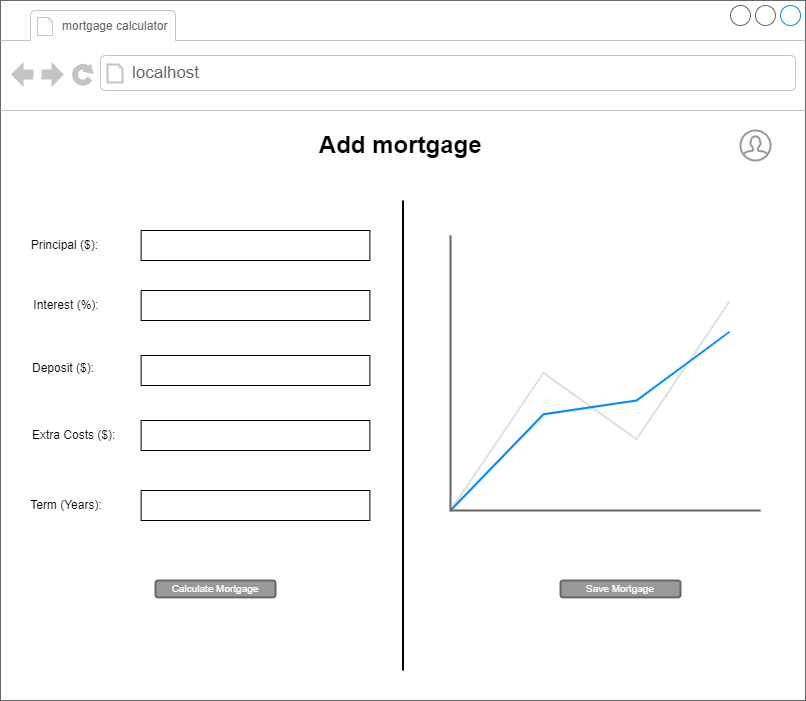

The diagram above was exported from draw.io. Its source (the exported page's mxGraphModel, read from the mxfile embedded in the PNG):
<mxGraphModel dx="898" dy="535" grid="1" gridSize="10" guides="1" tooltips="1" connect="1" arrows="1" fold="1" page="1" pageScale="1" pageWidth="850" pageHeight="1100" math="0" shadow="0">
  <root>
    <mxCell id="0" />
    <mxCell id="1" parent="0" />
    <mxCell id="bzppXRtdbMCrvC8VhTmT-1" value="" style="strokeWidth=1;shadow=0;dashed=0;align=center;html=1;shape=mxgraph.mockup.containers.browserWindow;rSize=0;strokeColor=#666666;strokeColor2=#008cff;strokeColor3=#c4c4c4;mainText=,;recursiveResize=0;" parent="1" vertex="1">
      <mxGeometry x="150" y="90" width="805" height="700" as="geometry" />
    </mxCell>
    <mxCell id="bzppXRtdbMCrvC8VhTmT-2" value="&lt;font style=&quot;font-size: 12px;&quot;&gt;mortgage calculator&amp;nbsp;&lt;/font&gt;" style="strokeWidth=1;shadow=0;dashed=0;align=center;html=1;shape=mxgraph.mockup.containers.anchor;fontSize=17;fontColor=#666666;align=left;whiteSpace=wrap;" parent="bzppXRtdbMCrvC8VhTmT-1" vertex="1">
      <mxGeometry x="60" y="12" width="180" height="26" as="geometry" />
    </mxCell>
    <mxCell id="bzppXRtdbMCrvC8VhTmT-3" value="localhost" style="strokeWidth=1;shadow=0;dashed=0;align=center;html=1;shape=mxgraph.mockup.containers.anchor;rSize=0;fontSize=17;fontColor=#666666;align=left;" parent="bzppXRtdbMCrvC8VhTmT-1" vertex="1">
      <mxGeometry x="130" y="60" width="250" height="26" as="geometry" />
    </mxCell>
    <mxCell id="bzppXRtdbMCrvC8VhTmT-4" value="Add mortgage&amp;nbsp;" style="text;strokeColor=none;fillColor=none;html=1;fontSize=24;fontStyle=1;verticalAlign=middle;align=center;" parent="bzppXRtdbMCrvC8VhTmT-1" vertex="1">
      <mxGeometry x="327.5" y="120" width="150" height="50" as="geometry" />
    </mxCell>
    <mxCell id="bzppXRtdbMCrvC8VhTmT-25" value="Principal ($):&amp;nbsp;" style="text;html=1;strokeColor=none;fillColor=none;align=center;verticalAlign=middle;whiteSpace=wrap;rounded=0;" parent="bzppXRtdbMCrvC8VhTmT-1" vertex="1">
      <mxGeometry x="26.25" y="230" width="80" height="30" as="geometry" />
    </mxCell>
    <mxCell id="bzppXRtdbMCrvC8VhTmT-32" value="Interest (%):" style="text;html=1;strokeColor=none;fillColor=none;align=center;verticalAlign=middle;whiteSpace=wrap;rounded=0;" parent="bzppXRtdbMCrvC8VhTmT-1" vertex="1">
      <mxGeometry x="31.25" y="290" width="70" height="30" as="geometry" />
    </mxCell>
    <mxCell id="bzppXRtdbMCrvC8VhTmT-34" value="Term (Years):" style="text;html=1;strokeColor=none;fillColor=none;align=center;verticalAlign=middle;whiteSpace=wrap;rounded=0;" parent="bzppXRtdbMCrvC8VhTmT-1" vertex="1">
      <mxGeometry x="1.25" y="490" width="130" height="30" as="geometry" />
    </mxCell>
    <mxCell id="bzppXRtdbMCrvC8VhTmT-36" value="Deposit ($):" style="text;html=1;strokeColor=none;fillColor=none;align=left;verticalAlign=middle;whiteSpace=wrap;rounded=0;" parent="bzppXRtdbMCrvC8VhTmT-1" vertex="1">
      <mxGeometry x="30" y="355" width="137.5" height="25" as="geometry" />
    </mxCell>
    <mxCell id="bzppXRtdbMCrvC8VhTmT-38" value="Extra Costs ($):" style="text;html=1;strokeColor=none;fillColor=none;align=left;verticalAlign=middle;whiteSpace=wrap;rounded=0;" parent="bzppXRtdbMCrvC8VhTmT-1" vertex="1">
      <mxGeometry x="30" y="420" width="101.25" height="30" as="geometry" />
    </mxCell>
    <mxCell id="kTP6T_knrm7_F-6DjXJx-1" value="" style="html=1;verticalLabelPosition=bottom;align=center;labelBackgroundColor=#ffffff;verticalAlign=top;strokeWidth=2;strokeColor=#999999;shadow=0;dashed=0;shape=mxgraph.ios7.icons.user;" parent="bzppXRtdbMCrvC8VhTmT-1" vertex="1">
      <mxGeometry x="740" y="130" width="30" height="30" as="geometry" />
    </mxCell>
    <mxCell id="kTP6T_knrm7_F-6DjXJx-25" value="Calculate Mortgage" style="rounded=1;html=1;shadow=0;dashed=0;whiteSpace=wrap;fontSize=10;fillColor=#999999;align=center;strokeColor=#666666;fontColor=#ffffff;strokeWidth=2;" parent="bzppXRtdbMCrvC8VhTmT-1" vertex="1">
      <mxGeometry x="155" y="580" width="120" height="16.88" as="geometry" />
    </mxCell>
    <mxCell id="sfI-EiwErI5urjPUlWbO-5" value="Save Mortgage" style="rounded=1;html=1;shadow=0;dashed=0;whiteSpace=wrap;fontSize=10;fillColor=#999999;align=center;strokeColor=#666666;fontColor=#ffffff;strokeWidth=2;" parent="bzppXRtdbMCrvC8VhTmT-1" vertex="1">
      <mxGeometry x="560" y="580" width="120" height="16.88" as="geometry" />
    </mxCell>
    <mxCell id="sfI-EiwErI5urjPUlWbO-4" value="" style="line;strokeWidth=2;direction=south;html=1;" parent="bzppXRtdbMCrvC8VhTmT-1" vertex="1">
      <mxGeometry x="397.5" y="200" width="10" height="470" as="geometry" />
    </mxCell>
    <mxCell id="sfI-EiwErI5urjPUlWbO-10" style="edgeStyle=orthogonalEdgeStyle;rounded=0;orthogonalLoop=1;jettySize=auto;html=1;exitX=0.5;exitY=1;exitDx=0;exitDy=0;" parent="bzppXRtdbMCrvC8VhTmT-1" edge="1">
      <mxGeometry relative="1" as="geometry">
        <mxPoint x="490" y="230" as="sourcePoint" />
        <mxPoint x="490" y="230" as="targetPoint" />
      </mxGeometry>
    </mxCell>
    <mxCell id="igcfzkuoEuZpjs7t54L9-3" value="" style="verticalLabelPosition=bottom;shadow=0;dashed=0;align=center;html=1;verticalAlign=top;strokeWidth=1;shape=mxgraph.mockup.graphics.lineChart;strokeColor=none;strokeColor2=#666666;strokeColor3=#008cff;strokeColor4=#dddddd;" parent="bzppXRtdbMCrvC8VhTmT-1" vertex="1">
      <mxGeometry x="450" y="235" width="310" height="275" as="geometry" />
    </mxCell>
    <mxCell id="8UWW_XsUl8XjX5hvA3Ij-2" value="" style="rounded=0;whiteSpace=wrap;html=1;" parent="bzppXRtdbMCrvC8VhTmT-1" vertex="1">
      <mxGeometry x="140.63" y="490" width="228.75" height="30" as="geometry" />
    </mxCell>
    <mxCell id="8UWW_XsUl8XjX5hvA3Ij-3" value="" style="rounded=0;whiteSpace=wrap;html=1;" parent="bzppXRtdbMCrvC8VhTmT-1" vertex="1">
      <mxGeometry x="140.63" y="420" width="228.75" height="30" as="geometry" />
    </mxCell>
    <mxCell id="8UWW_XsUl8XjX5hvA3Ij-5" value="" style="rounded=0;whiteSpace=wrap;html=1;" parent="bzppXRtdbMCrvC8VhTmT-1" vertex="1">
      <mxGeometry x="140.62" y="290" width="228.75" height="30" as="geometry" />
    </mxCell>
    <mxCell id="8UWW_XsUl8XjX5hvA3Ij-6" value="" style="rounded=0;whiteSpace=wrap;html=1;" parent="bzppXRtdbMCrvC8VhTmT-1" vertex="1">
      <mxGeometry x="140.62" y="230" width="228.75" height="30" as="geometry" />
    </mxCell>
    <mxCell id="8UWW_XsUl8XjX5hvA3Ij-7" value="" style="rounded=0;whiteSpace=wrap;html=1;" parent="bzppXRtdbMCrvC8VhTmT-1" vertex="1">
      <mxGeometry x="140.62" y="355" width="228.75" height="30" as="geometry" />
    </mxCell>
  </root>
</mxGraphModel>